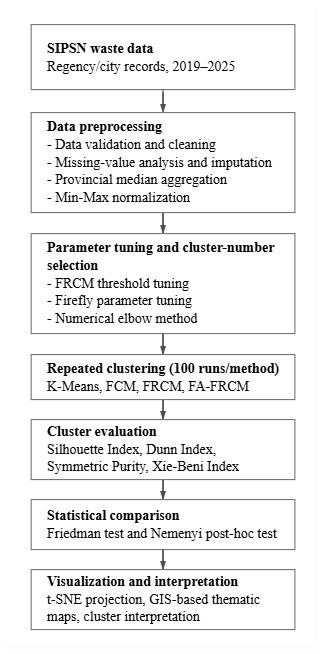

The diagram above was exported from draw.io. Its source (the exported page's mxGraphModel, read from the mxfile embedded in the PNG):
<mxGraphModel dx="1106" dy="644" grid="1" gridSize="10" guides="1" tooltips="1" connect="1" arrows="1" fold="1" page="1" pageScale="1" pageWidth="850" pageHeight="1100" background="light-dark(#FFFFFF,#FFFFFF)" math="0" shadow="0">
  <root>
    <mxCell id="0" />
    <mxCell id="1" parent="0" />
    <mxCell id="2" parent="1" style="whiteSpace=wrap;html=1;fillColor=light-dark(#FFFFFF,#FFFFFF);shadow=1;" value="" vertex="1">
      <mxGeometry height="640" width="310" x="290" y="30" as="geometry" />
    </mxCell>
    <mxCell id="3" edge="1" parent="1" source="4" style="edgeStyle=orthogonalEdgeStyle;rounded=0;orthogonalLoop=1;jettySize=auto;html=1;endArrow=blockThin;endFill=1;strokeColor=light-dark(#000000,#4D4D4D);startSize=6;" target="7" value="">
      <mxGeometry relative="1" as="geometry" />
    </mxCell>
    <mxCell id="4" parent="1" style="rounded=0;whiteSpace=wrap;html=1;fillColor=light-dark(#FFFFFF,#FFFFFF);strokeColor=light-dark(#000000,#666666);align=left;spacingLeft=14;spacingRight=8;fontSize=14;" value="&lt;font style=&quot;color: light-dark(rgb(0, 0, 0), rgb(0, 0, 0));&quot; face=&quot;Times New Roman&quot;&gt;&lt;b&gt;SIPSN waste data&lt;/b&gt;&lt;/font&gt;&lt;div&gt;&lt;span style=&quot;background-color: transparent; color: light-dark(rgb(0, 0, 0), rgb(0, 0, 0));&quot;&gt;&lt;font face=&quot;Times New Roman&quot;&gt;Regency/city records, 2019–2025&lt;/font&gt;&lt;/span&gt;&lt;/div&gt;" vertex="1">
      <mxGeometry height="65" width="263.75" x="316.25" y="50" as="geometry" />
    </mxCell>
    <mxCell id="5" edge="1" parent="1" source="7" style="edgeStyle=orthogonalEdgeStyle;rounded=0;orthogonalLoop=1;jettySize=auto;html=1;strokeColor=light-dark(#000000,#4D4D4D);endArrow=blockThin;endFill=1;" target="9" value="">
      <mxGeometry relative="1" as="geometry" />
    </mxCell>
    <mxCell id="6" edge="1" parent="1" source="7" style="edgeStyle=orthogonalEdgeStyle;rounded=0;orthogonalLoop=1;jettySize=auto;html=1;">
      <mxGeometry relative="1" as="geometry">
        <mxPoint x="310" y="192.5" as="targetPoint" />
      </mxGeometry>
    </mxCell>
    <mxCell id="7" parent="1" style="rounded=0;whiteSpace=wrap;html=1;fillColor=light-dark(#FFFFFF,#FFFFFF);strokeColor=light-dark(#000000,#666666);align=left;spacingLeft=14;spacingRight=9;spacingBottom=10;spacingTop=10;fontSize=14;" value="&lt;span style=&quot;color: light-dark(rgb(0, 0, 0), rgb(0, 0, 0));&quot;&gt;&lt;strong data-start=&quot;7891&quot; data-end=&quot;7913&quot;&gt;&lt;font face=&quot;Times New Roman&quot;&gt;Data preprocessing&lt;/font&gt;&lt;/strong&gt;&lt;/span&gt;&lt;div&gt;&lt;span style=&quot;color: light-dark(rgb(0, 0, 0), rgb(0, 0, 0)); background-color: transparent;&quot;&gt;&lt;font face=&quot;Times New Roman&quot;&gt;- Data validation and cleaning&lt;/font&gt;&lt;/span&gt;&lt;/div&gt;&lt;div&gt;&lt;span style=&quot;color: light-dark(rgb(0, 0, 0), rgb(0, 0, 0)); background-color: transparent;&quot;&gt;&lt;font face=&quot;Times New Roman&quot;&gt;- Missing-value analysis and imputation&lt;/font&gt;&lt;/span&gt;&lt;/div&gt;&lt;div&gt;&lt;span style=&quot;color: light-dark(rgb(0, 0, 0), rgb(0, 0, 0)); background-color: transparent;&quot;&gt;&lt;font face=&quot;Times New Roman&quot;&gt;- Provincial median aggregation&lt;/font&gt;&lt;/span&gt;&lt;/div&gt;&lt;div&gt;&lt;span style=&quot;color: light-dark(rgb(0, 0, 0), rgb(0, 0, 0)); background-color: transparent;&quot;&gt;&lt;font face=&quot;Times New Roman&quot;&gt;- Min-Max normalization&lt;/font&gt;&lt;/span&gt;&lt;/div&gt;" vertex="1">
      <mxGeometry height="100" width="263.75" x="316.25" y="138" as="geometry" />
    </mxCell>
    <mxCell id="8" edge="1" parent="1" source="9" style="edgeStyle=orthogonalEdgeStyle;rounded=0;orthogonalLoop=1;jettySize=auto;html=1;strokeColor=light-dark(#000000,#4D4D4D);endArrow=blockThin;endFill=1;" target="11" value="">
      <mxGeometry relative="1" as="geometry" />
    </mxCell>
    <mxCell id="9" parent="1" style="rounded=0;whiteSpace=wrap;html=1;fillColor=light-dark(#FFFFFF,#FFFFFF);strokeColor=light-dark(#000000,#666666);align=left;spacingLeft=14;fontSize=14;spacingTop=10;spacingBottom=10;" value="&lt;span style=&quot;color: light-dark(rgb(0, 0, 0), rgb(0, 0, 0));&quot;&gt;&lt;strong data-start=&quot;8052&quot; data-end=&quot;8101&quot;&gt;&lt;font face=&quot;Times New Roman&quot;&gt;Parameter tuning and cluster-number selection&lt;/font&gt;&lt;/strong&gt;&lt;/span&gt;&lt;div&gt;&lt;span style=&quot;color: light-dark(rgb(0, 0, 0), rgb(0, 0, 0));&quot;&gt;&lt;font face=&quot;Times New Roman&quot;&gt;- FRCM threshold tuning&lt;br data-start=&quot;8125&quot; data-end=&quot;8128&quot;&gt;- Firefly parameter tuning&lt;br&gt;- Numerical elbow method&lt;/font&gt;&lt;/span&gt;&lt;/div&gt;" vertex="1">
      <mxGeometry height="100" width="263.75" x="316.25" y="259" as="geometry" />
    </mxCell>
    <mxCell id="10" edge="1" parent="1" source="11" style="edgeStyle=orthogonalEdgeStyle;rounded=0;orthogonalLoop=1;jettySize=auto;html=1;strokeColor=light-dark(#000000,#4D4D4D);endArrow=blockThin;endFill=1;" target="13" value="">
      <mxGeometry relative="1" as="geometry" />
    </mxCell>
    <mxCell id="11" parent="1" style="rounded=0;whiteSpace=wrap;html=1;fillColor=light-dark(#FFFFFF,#FFFFFF);strokeColor=light-dark(#000000,#666666);align=left;spacingLeft=14;fontSize=14;" value="&lt;font face=&quot;Times New Roman&quot; style=&quot;color: light-dark(rgb(0, 0, 0), rgb(0, 0, 0));&quot;&gt;&lt;b&gt;Repeated clustering (100 runs/method)&lt;/b&gt;&lt;/font&gt;&lt;font face=&quot;Times New Roman&quot;&gt;&lt;span style=&quot;color: light-dark(rgb(0, 0, 0), rgb(0, 0, 0));&quot;&gt;&lt;br&gt;K-Means, FCM, FRCM, FA-FRCM&lt;/span&gt;&lt;br&gt;&lt;/font&gt;" vertex="1">
      <mxGeometry height="45" width="263.75" x="316.25" y="380" as="geometry" />
    </mxCell>
    <mxCell id="12" edge="1" parent="1" source="13" style="edgeStyle=orthogonalEdgeStyle;rounded=0;orthogonalLoop=1;jettySize=auto;html=1;strokeColor=light-dark(#000000,#4D4D4D);endArrow=blockThin;endFill=1;" target="15" value="">
      <mxGeometry relative="1" as="geometry" />
    </mxCell>
    <mxCell id="13" parent="1" style="rounded=0;whiteSpace=wrap;html=1;fillColor=light-dark(#FFFFFF,#FFFFFF);strokeColor=light-dark(#000000,#666666);align=left;spacingLeft=14;fontSize=14;" value="&lt;font face=&quot;Times New Roman&quot; style=&quot;color: light-dark(rgb(0, 0, 0), rgb(0, 0, 0));&quot;&gt;&lt;strong data-start=&quot;8275&quot; data-end=&quot;8297&quot;&gt;Cluster evaluation&lt;/strong&gt;&lt;br&gt;Silhouette Index, Dunn Index,&lt;/font&gt;&lt;div&gt;&lt;font face=&quot;Times New Roman&quot; style=&quot;color: light-dark(rgb(0, 0, 0), rgb(0, 0, 0));&quot;&gt;Symmetric Purity, Xie-Beni Index&lt;/font&gt;&lt;font face=&quot;Times New Roman&quot;&gt;&lt;/font&gt;&lt;/div&gt;" vertex="1">
      <mxGeometry height="60" width="263.75" x="316.25" y="445" as="geometry" />
    </mxCell>
    <mxCell id="14" edge="1" parent="1" source="15" style="edgeStyle=orthogonalEdgeStyle;rounded=0;orthogonalLoop=1;jettySize=auto;html=1;strokeColor=light-dark(#000000,#4D4D4D);endArrow=blockThin;endFill=1;" target="16" value="">
      <mxGeometry relative="1" as="geometry" />
    </mxCell>
    <mxCell id="15" parent="1" style="rounded=0;whiteSpace=wrap;html=1;fillColor=light-dark(#FFFFFF,#FFFFFF);strokeColor=light-dark(#000000,#666666);align=left;spacingLeft=14;fontSize=14;" value="&lt;font face=&quot;Times New Roman&quot; style=&quot;color: light-dark(rgb(0, 0, 0), rgb(0, 0, 0));&quot;&gt;&lt;strong data-start=&quot;8417&quot; data-end=&quot;8443&quot;&gt;Statistical comparison&lt;/strong&gt;&lt;br&gt;Friedman test and Nemenyi post-hoc test&lt;/font&gt;" vertex="1">
      <mxGeometry height="50" width="263.75" x="316.25" y="525" as="geometry" />
    </mxCell>
    <mxCell id="16" parent="1" style="rounded=0;whiteSpace=wrap;html=1;fillColor=light-dark(#FFFFFF,#FFFFFF);strokeColor=light-dark(#000000,#666666);align=left;spacingLeft=14;spacingRight=6;fontSize=14;" value="&lt;font face=&quot;Times New Roman&quot; style=&quot;color: light-dark(rgb(0, 0, 0), rgb(0, 0, 0));&quot;&gt;&lt;strong data-start=&quot;8495&quot; data-end=&quot;8531&quot;&gt;Visualization and interpretation&lt;/strong&gt;&lt;br&gt;t-SNE projection, GIS-based thematic maps, cluster interpretation&lt;/font&gt;" vertex="1">
      <mxGeometry height="60" width="263.75" x="316.25" y="595" as="geometry" />
    </mxCell>
  </root>
</mxGraphModel>